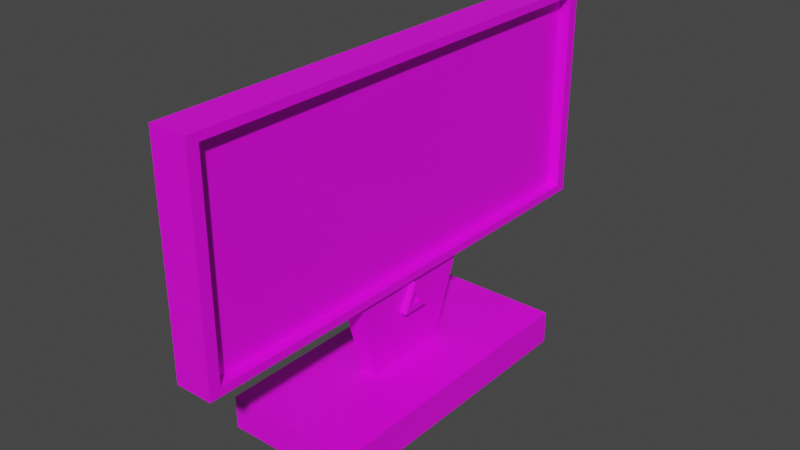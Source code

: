 # Source: MonitorProp.blend  (saved by Blender 3.1.7; exported with 4.5.12 LTS)
import bpy
from mathutils import Matrix  # noqa: F401  (used for matrix-valued properties, if any)

bpy.ops.wm.read_factory_settings(use_empty=True)
scene = bpy.context.scene
scene.name = 'Scene'

# ---- collections
col_collection = bpy.data.collections.new('Collection'); scene.collection.children.link(col_collection)

# ---- images (referenced by path relative to the original .blend; pixels are not part of the script)
import os
ASSET_DIR = os.environ.get("B2B_ASSET_DIR", "")  # directory of the original .blend (textures are referenced by path, not embedded)
HERE = os.path.dirname(os.path.abspath(__file__))  # packed textures are extracted next to this script under _unpacked/

def load_image(name, relpath, width, height, colorspace="sRGB"):
    """Load a texture the original file referenced (path relative to the .blend, or extracted next to this script)."""
    p = next((c for c in (os.path.join(HERE, relpath), os.path.join(ASSET_DIR, relpath)) if relpath and os.path.exists(c)), "")
    if p:
        img = bpy.data.images.load(p, check_existing=True)
        img.name = name
    else:  # same state as the original file: an image datablock whose file is absent (Cycles renders it pink)
        img = bpy.data.images.new(name, width, height)
        img.source = "FILE"
        img.filepath = "//" + (relpath or name)
    img.colorspace_settings.name = colorspace
    return img
img_neues_projekt__25__png = load_image('Neues Projekt (25).png', 'Neues Projekt (25).png', 1024, 1024, 'sRGB')

# ---- materials (node trees are filled in below, after node groups)
mat_monitormat = bpy.data.materials.new('MonitorMat')
mat_monitormat.use_transparent_shadow = False

# ---- material node trees
mat_monitormat.use_nodes = True; mat_monitormat.node_tree.nodes.clear()
_N = mat_monitormat.node_tree.nodes; _L = mat_monitormat.node_tree.links
n0 = _N.new('ShaderNodeBsdfPrincipled'); n0.name = 'Principled BSDF'; n0.location = (10, 300)
n0.distribution = 'GGX'
n0.subsurface_method = 'RANDOM_WALK_SKIN'
n0.inputs[3].default_value = 1.45
n0.inputs[27].default_value = (0.0, 0.0, 0.0, 1.0)
n0.inputs[28].default_value = 1.0
n1 = _N.new('ShaderNodeOutputMaterial'); n1.name = 'Material Output'; n1.location = (300, 300)
n2 = _N.new('ShaderNodeTexImage'); n2.name = 'Image Texture'; n2.location = (-280, 280)
n2.image = img_neues_projekt__25__png
_L.new(n0.outputs[0], n1.inputs[0])
_L.new(n2.outputs[0], n0.inputs[0])
n1.is_active_output = True

# ---- world
world_world = bpy.data.worlds.new('World'); scene.world = world_world
world_world.use_nodes = True; world_world.node_tree.nodes.clear()
_N = world_world.node_tree.nodes; _L = world_world.node_tree.links
n0 = _N.new('ShaderNodeOutputWorld'); n0.name = 'World Output'; n0.location = (300, 300)
n1 = _N.new('ShaderNodeBackground'); n1.name = 'Background'; n1.location = (10, 300)
n1.inputs[0].default_value = (0.05088, 0.05088, 0.05088, 1.0)
_L.new(n1.outputs[0], n0.inputs[0])
n0.is_active_output = True
world_world.color = (0.05088, 0.05088, 0.05088)
world_world.use_sun_shadow = False
world_world.sun_shadow_jitter_overblur = 0.0

# ---- meshes
me_cube_002 = bpy.data.meshes.new('Cube.002')
me_cube_002.from_pydata([(-0.6482, -0.6482, 1.969), (-0.08214, -0.3318, 3.265), (-0.6482, 0.6482, 1.969), (-0.08214, 0.3318, 3.265), (0.6482, -0.6482, 1.969), (0.08214, -0.3318, 3.265), (0.6482, 0.6482, 1.969), (0.08214, 0.3318, 3.265), (-0.6482, -0.6482, 3.265), (-0.6482, 0.6482, 3.265), (0.6482, 0.6482, 3.265), (0.6482, -0.6482, 3.265), (-0.1267, -0.5119, 6.666), (-0.1267, 0.5119, 6.666), (0.1267, 0.5119, 6.666), (0.1267, -0.5119, 6.666), (-0.1809, -1.891, 6.666), (-0.1809, 1.891, 6.666), (0.1809, 1.804, 6.98), (0.1809, -1.804, 6.98), (-0.1809, -1.891, 15.09), (-0.1809, 1.891, 15.09), (0.1809, 1.804, 14.78), (0.1809, -1.804, 14.78), (0.1809, 1.891, 6.666), (0.1809, -1.891, 6.666), (0.1809, 1.891, 15.09), (0.1809, -1.891, 15.09), (0.07045, 1.804, 6.98), (0.07045, -1.804, 6.98), (0.07045, 1.804, 14.78), (0.07045, -1.804, 14.78), (0.183, -0.1091, 5.419), (0.183, 0.1094, 5.419), (0.183, -0.003404, 6.52), (0.183, -0.05666, 5.511), (0.183, -0.004162, 6.194), (0.183, 0.06042, 5.518), (0.128, 0.1094, 5.419), (0.128, -0.003404, 6.52), (0.128, -0.1091, 5.419), (0.07526, -0.1091, 5.419), (0.07526, 0.1094, 5.419), (0.07526, -0.003404, 6.52), (0.07526, -0.05666, 5.511), (0.07526, -0.004162, 6.194), (0.07526, 0.06042, 5.518), (0.1302, 0.1094, 5.419), (0.1302, -0.003404, 6.52), (0.1302, -0.1091, 5.419), (0.1833, 0.04939, 5.632), (0.1833, -0.04796, 5.626), (0.0756, 0.04939, 5.632), (0.0756, -0.04796, 5.626), (0.183, -0.05666, 5.511), (0.183, 0.06042, 5.518), (0.07526, -0.05666, 5.511), (0.07526, 0.06042, 5.518), (0.1833, 0.04939, 5.632), (0.1833, -0.04796, 5.626), (0.0756, 0.04939, 5.632), (0.0756, -0.04796, 5.626), (-0.6482, -1.144, 1.969), (-0.6482, -1.144, 3.265), (0.6482, -1.144, 3.265), (0.6482, -1.144, 1.969), (-0.6482, 1.144, 3.265), (-0.6482, 1.144, 1.969), (0.6482, 1.144, 1.969), (0.6482, 1.144, 3.265)], [], [(0, 8, 9, 2), (9, 10, 69, 66), (6, 10, 11, 4), (11, 8, 63, 64), (2, 6, 4, 0), (7, 3, 13, 14), (1, 3, 9, 8), (3, 7, 10, 9), (7, 5, 11, 10), (5, 1, 8, 11), (12, 15, 25, 16), (5, 7, 14, 15), (3, 1, 12, 13), (1, 5, 15, 12), (23, 19, 29, 31), (14, 13, 17, 24), (15, 14, 24, 25), (13, 12, 16, 17), (26, 21, 20, 27), (17, 16, 20, 21), (16, 25, 27, 20), (24, 17, 21, 26), (18, 19, 25, 24), (23, 22, 26, 27), (22, 18, 24, 26), (19, 23, 27, 25), (29, 28, 30, 31), (22, 23, 31, 30), (18, 22, 30, 28), (19, 18, 28, 29), (33, 34, 32, 35, 36, 37), (33, 38, 39, 34), (34, 39, 40, 32), (32, 40, 38, 33), (37, 35, 32, 33), (42, 46, 45, 44, 41, 43), (42, 43, 48, 47), (43, 41, 49, 48), (41, 42, 47, 49), (46, 42, 41, 44), (46, 44, 53, 52), (36, 35, 44, 45), (37, 36, 45, 46), (51, 50, 52, 53), (35, 37, 50, 51), (56, 54, 59, 61), (55, 57, 60, 58), (65, 64, 63, 62), (4, 11, 64, 65), (8, 0, 62, 63), (0, 4, 65, 62), (67, 66, 69, 68), (2, 9, 66, 67), (10, 6, 68, 69), (6, 2, 67, 68)])
_uv = me_cube_002.uv_layers.new(name='UVMap')
_uv.uv.foreach_set('vector', [0.2182, 0.9056, 0.2182, 0.9063, 0.2217, 0.9063, 0.2217, 0.9056, 0.2217, 0.9063, 0.2217, 0.9063, 0.2217, 0.9063, 0.2217, 0.9063, 0.2217, 0.9056, 0.2217, 0.9063, 0.2182, 0.9063, 0.2182, 0.9056, 0.2182, 0.9063, 0.2182, 0.9063, 0.2182, 0.9063, 0.2182, 0.9063, 0.2217, 0.9056, 0.2217, 0.9056, 0.2182, 0.9056, 0.2182, 0.9056, 0.2209, 0.9063, 0.2209, 0.9063, 0.2209, 0.9083, 0.2209, 0.9083, 0.219, 0.9063, 0.2209, 0.9063, 0.2217, 0.9063, 0.2182, 0.9063, 0.2209, 0.9063, 0.2209, 0.9063, 0.2217, 0.9063, 0.2217, 0.9063, 0.2209, 0.9063, 0.219, 0.9063, 0.2182, 0.9063, 0.2217, 0.9063, 0.219, 0.9063, 0.219, 0.9063, 0.2182, 0.9063, 0.2182, 0.9063, 0.219, 0.9083, 0.219, 0.9083, 0.2173, 0.9083, 0.2173, 0.9083, 0.219, 0.9063, 0.2209, 0.9063, 0.2209, 0.9083, 0.219, 0.9083, 0.2209, 0.9063, 0.219, 0.9063, 0.219, 0.9083, 0.2209, 0.9083, 0.219, 0.9063, 0.219, 0.9063, 0.219, 0.9083, 0.219, 0.9083, 0.2176, 0.9087, 0.2176, 0.9059, 0.2176, 0.9059, 0.2176, 0.9087, 0.2209, 0.9083, 0.2209, 0.9083, 0.2226, 0.9083, 0.2226, 0.9083, 0.219, 0.9083, 0.2209, 0.9083, 0.2226, 0.9083, 0.2173, 0.9083, 0.2209, 0.9083, 0.219, 0.9083, 0.2173, 0.9083, 0.2226, 0.9083, 0.2226, 0.9113, 0.2226, 0.9113, 0.2173, 0.9113, 0.2173, 0.9113, 0.2226, 0.9083, 0.2173, 0.9083, 0.2173, 0.9113, 0.2226, 0.9113, 0.2173, 0.9083, 0.2173, 0.9083, 0.2173, 0.9113, 0.2173, 0.9113, 0.2226, 0.9083, 0.2226, 0.9083, 0.2226, 0.9113, 0.2226, 0.9113, 0.2228, 0.9059, 0.2176, 0.9059, 0.2175, 0.9058, 0.223, 0.9058, 0.2176, 0.9087, 0.2228, 0.9087, 0.223, 0.9088, 0.2175, 0.9088, 0.2228, 0.9087, 0.2228, 0.9059, 0.223, 0.9058, 0.223, 0.9088, 0.2174, 0.9084, 0.2174, 0.9112, 0.2173, 0.9113, 0.2173, 0.9083, 0.0005491, -0.006101, 1.0, -0.001691, 1.003, 1.003, -0.000691, 1.005, 0.2228, 0.9087, 0.2176, 0.9087, 0.2176, 0.9087, 0.2228, 0.9087, 0.2228, 0.9059, 0.2228, 0.9087, 0.2228, 0.9087, 0.2228, 0.9059, 0.2176, 0.9059, 0.2228, 0.9059, 0.2228, 0.9059, 0.2176, 0.9059, 0.4753, 0.5114, 0.4728, 0.5163, 0.4705, 0.5114, 0.4716, 0.5118, 0.4728, 0.5149, 0.4742, 0.5119, 0.4753, 0.5114, 0.4753, 0.5114, 0.4728, 0.5163, 0.4728, 0.5163, 0.4728, 0.5163, 0.4728, 0.5163, 0.4705, 0.5114, 0.4705, 0.5114, 0.4095, 0.5334, 0.4095, 0.5334, 0.43, 0.5334, 0.43, 0.5334, 0.4742, 0.5119, 0.4716, 0.5118, 0.4705, 0.5114, 0.4753, 0.5114, 0.4753, 0.5114, 0.4742, 0.5119, 0.4728, 0.5149, 0.4716, 0.5118, 0.4705, 0.5114, 0.4728, 0.5163, 0.4753, 0.5114, 0.4728, 0.5163, 0.4728, 0.5163, 0.4753, 0.5114, 0.4728, 0.5163, 0.4705, 0.5114, 0.4705, 0.5114, 0.4728, 0.5163, 0.4705, 0.5114, 0.4753, 0.5114, 0.4753, 0.5114, 0.4705, 0.5114, 0.4742, 0.5119, 0.4753, 0.5114, 0.4705, 0.5114, 0.4716, 0.5118, 0.4254, 0.5352, 0.4144, 0.5351, 0.4152, 0.5372, 0.4244, 0.5373, 0.4728, 0.5149, 0.4716, 0.5118, 0.4716, 0.5118, 0.4728, 0.5149, 0.4742, 0.5119, 0.4728, 0.5149, 0.4728, 0.5149, 0.4742, 0.5119, 0.4718, 0.5124, 0.474, 0.5124, 0.474, 0.5124, 0.4718, 0.5124, 0.4716, 0.5118, 0.4742, 0.5119, 0.474, 0.5124, 0.4718, 0.5124, 0.4144, 0.5351, 0.4144, 0.5351, 0.4152, 0.5372, 0.4152, 0.5372, 0.4254, 0.5352, 0.4254, 0.5352, 0.4244, 0.5373, 0.4244, 0.5373, 0.2182, 0.9056, 0.2182, 0.9063, 0.2182, 0.9063, 0.2182, 0.9056, 0.2182, 0.9056, 0.2182, 0.9063, 0.2182, 0.9063, 0.2182, 0.9056, 0.2182, 0.9063, 0.2182, 0.9056, 0.2182, 0.9056, 0.2182, 0.9063, 0.2182, 0.9056, 0.2182, 0.9056, 0.2182, 0.9056, 0.2182, 0.9056, 0.2217, 0.9056, 0.2217, 0.9063, 0.2217, 0.9063, 0.2217, 0.9056, 0.2217, 0.9056, 0.2217, 0.9063, 0.2217, 0.9063, 0.2217, 0.9056, 0.2217, 0.9063, 0.2217, 0.9056, 0.2217, 0.9056, 0.2217, 0.9063, 0.2217, 0.9056, 0.2217, 0.9056, 0.2217, 0.9056, 0.2217, 0.9056])
me_cube_002.materials.append(mat_monitormat)
me_cube_002.use_remesh_fix_poles = True
me_cube_002.use_remesh_preserve_attributes = False
me_cube_002.update()

# ---- objects
ob_cube_001 = bpy.data.objects.new('Cube.001', me_cube_002)

# ---- transforms, parenting, visibility, modifiers, constraints
ob_cube_001.location = (0.0, 0.0, -2.5)
ob_cube_001.scale = (4.026, 5.038, 1.0)

# ---- collection membership
col_collection.objects.link(ob_cube_001)

# ---- scene / render settings (as saved in the file)
scene.frame_start = 1; scene.frame_end = 250; scene.frame_set(1)
scene.render.engine = 'BLENDER_EEVEE_NEXT'
scene.cycles.sampling_pattern = 'TABULATED_SOBOL'
scene.cycles.use_light_tree = False
scene.view_settings.view_transform = 'Filmic'
bpy.context.view_layer.update()

# ---- added for rendering (the .blend has no active camera and no usable light): camera, sun
cam_auto = bpy.data.cameras.new('AutoCamera')
cam_auto.lens = 50.0
cam_auto.sensor_width = 36.0
cam_auto.clip_end = 1000.0
ob_auto_camera = bpy.data.objects.new('AutoCamera', cam_auto)
scene.collection.objects.link(ob_auto_camera)
ob_auto_camera.location = (21.9433, -26.3319, 23.5838)
ob_auto_camera.rotation_euler = (1.09748, -7.21219e-08, 0.694738)
scene.camera = ob_auto_camera
light_auto_sun = bpy.data.lights.new('AutoSun', 'SUN')
light_auto_sun.energy = 3.0
light_auto_sun.angle = 0.0523599
ob_auto_sun = bpy.data.objects.new('AutoSun', light_auto_sun)
scene.collection.objects.link(ob_auto_sun)
ob_auto_sun.rotation_euler = (0.872665, 0.174533, 0.523599)
bpy.context.view_layer.update()
